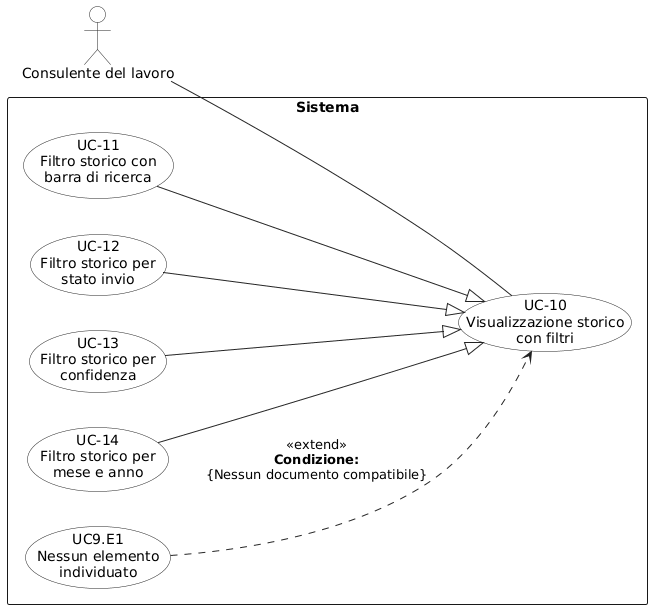

The diagram above was rendered by PlantUML. Its source (embedded in the PNG):
@startuml
left to right direction
skinparam shadowing false
skinparam backgroundColor white
skinparam packageStyle rectangle

skinparam usecase {
  BorderColor #222222
  BackgroundColor white
  ArrowColor #222222
}

skinparam actor {
  BorderColor #222222
  BackgroundColor white
  ArrowColor #222222
}

actor "Consulente del lavoro" as CL

rectangle "Sistema" {

  usecase "UC-10\nVisualizzazione storico\ncon filtri" as UC10

  usecase "UC-11\nFiltro storico con\nbarra di ricerca" as UC11
  usecase "UC-12\nFiltro storico per\nstato invio" as UC12
  usecase "UC-13\nFiltro storico per\nconfidenza" as UC13
  usecase "UC-14\nFiltro storico per\nmese e anno" as UC14
  
  usecase "UC9.E1\nNessun elemento\nindividuato" as UC9E1
}

CL -- UC10

' Generalizzazione standard da figlio a genitore
UC11 --|> UC10
UC12 --|> UC10
UC13 --|> UC10
UC14 --|> UC10

UC9E1 ..> UC10 : <<extend>>\n**Condizione:**\n{Nessun documento compatibile}
@enduml